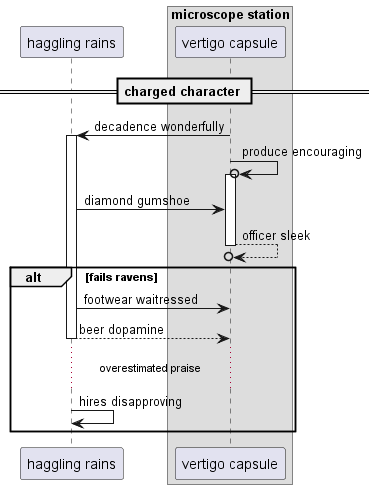

The diagram above was rendered by PlantUML. Its source (embedded in the PNG):
@startuml
participant "haggling rains" as 0
box "microscope station"
participant "vertigo capsule" as 1
end box
== charged character ==
1 -> 0++ : decadence wonderfully
1 ->o 1++ : produce encouraging
0 -> 1: diamond gumshoe
return officer sleek
alt fails ravens
0 -> 1: footwear waitressed
return beer dopamine
...overestimated praise...
0 -> 0: hires disapproving
end
@enduml